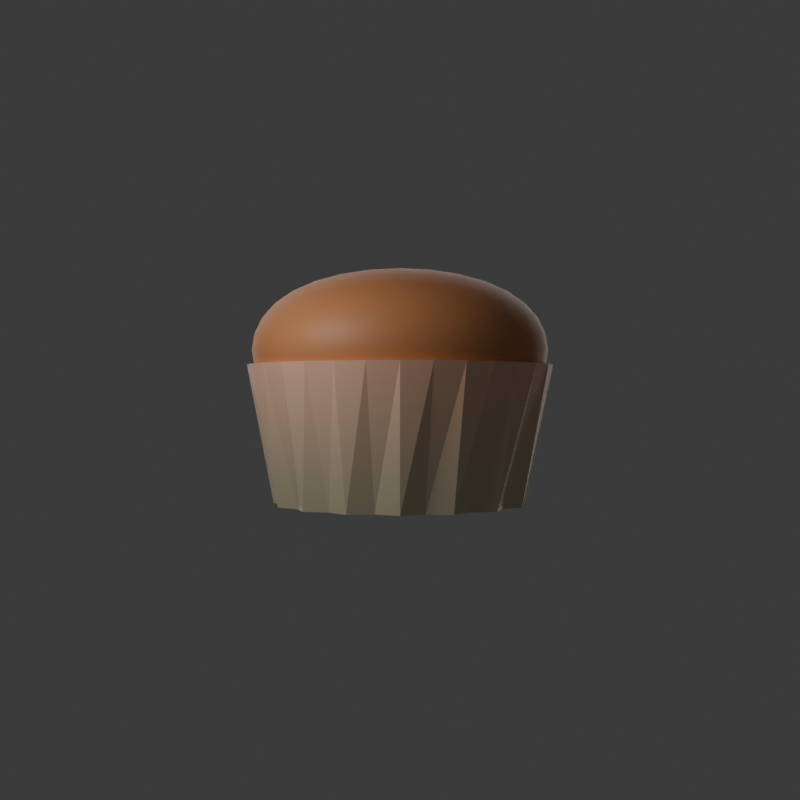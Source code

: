 # Source: MU-BaseMuffin.blend  (saved by Blender 5.0.119; exported with 4.5.12 LTS)
import bpy
from mathutils import Matrix  # noqa: F401  (used for matrix-valued properties, if any)

bpy.ops.wm.read_factory_settings(use_empty=True)
scene = bpy.context.scene
scene.name = 'Scene'

# ---- collections
col_collection = bpy.data.collections.new('Collection'); scene.collection.children.link(col_collection)

# ---- materials (node trees are filled in below, after node groups)
mat_cup = bpy.data.materials.new('Cup')
mat_muffin = bpy.data.materials.new('Muffin')

# ---- node groups
ng_smooth_by_angle = bpy.data.node_groups.new('Smooth by Angle', 'GeometryNodeTree')
_s = ng_smooth_by_angle.interface.new_socket(name='Mesh', in_out='OUTPUT', socket_type='NodeSocketGeometry')
_s = ng_smooth_by_angle.interface.new_socket(name='Mesh', in_out='INPUT', socket_type='NodeSocketGeometry')
_s = ng_smooth_by_angle.interface.new_socket(name='Angle', in_out='INPUT', socket_type='NodeSocketFloat')
_s.subtype = 'ANGLE'
_s.default_value = 0.5236
_s.min_value = 0.0
_s.max_value = 3.142
_s.description = 'Maximum face angle for smooth edges'
_s = ng_smooth_by_angle.interface.new_socket(name='Ignore Sharpness', in_out='INPUT', socket_type='NodeSocketBool')
_s.force_non_field = True
ng_smooth_by_angle.is_modifier = True
_N = ng_smooth_by_angle.nodes; _L = ng_smooth_by_angle.links
n0 = _N.new('GeometryNodeSetShadeSmooth'); n0.name = 'Set Shade Smooth'; n0.location = (120, -80)
n0.domain = 'EDGE'
n1 = _N.new('GeometryNodeSetShadeSmooth'); n1.name = 'Set Shade Smooth.001'; n1.location = (300, -80)
n2 = _N.new('NodeGroupOutput'); n2.name = 'Group Output'; n2.location = (480, -80)
n3 = _N.new('GeometryNodeInputMeshEdgeAngle'); n3.name = 'Edge Angle'; n3.location = (-440, -240)
n4 = _N.new('NodeGroupInput'); n4.name = 'Group Input'; n4.location = (-80, -80)
n5 = _N.new('GeometryNodeInputEdgeSmooth'); n5.name = 'Is Edge Smooth'; n5.location = (-260, -120)
n6 = _N.new('GeometryNodeInputShadeSmooth'); n6.name = 'Is Shade Smooth'; n6.location = (-440, -397)
n7 = _N.new('FunctionNodeCompare'); n7.name = 'Compare'; n7.location = (-260, -260)
n7.operation = 'LESS_EQUAL'
n7.inputs[6].default_value = (0.0, 0.0, 0.0, 0.0)
n7.inputs[7].default_value = (0.0, 0.0, 0.0, 0.0)
n8 = _N.new('FunctionNodeBooleanMath'); n8.name = 'Boolean Math.001'; n8.location = (-80, -260)
n9 = _N.new('NodeGroupInput'); n9.name = 'Group Input.001'; n9.location = (-440, -329)
n10 = _N.new('NodeGroupInput'); n10.name = 'Group Input.002'; n10.location = (-259, -189)
n11 = _N.new('FunctionNodeBooleanMath'); n11.name = 'Boolean Math'; n11.location = (-80, -149)
n11.operation = 'OR'
n12 = _N.new('FunctionNodeBooleanMath'); n12.name = 'Boolean Math.002'; n12.location = (-260, -380)
n12.operation = 'OR'
n13 = _N.new('NodeGroupInput'); n13.name = 'Group Input.003'; n13.location = (-440, -460)
_L.new(n3.outputs[0], n7.inputs[0])
_L.new(n1.outputs[0], n2.inputs[0])
_L.new(n9.outputs[1], n7.inputs[1])
_L.new(n7.outputs[0], n8.inputs[0])
_L.new(n4.outputs[0], n0.inputs[0])
_L.new(n0.outputs[0], n1.inputs[0])
_L.new(n8.outputs[0], n0.inputs[2])
_L.new(n10.outputs[2], n11.inputs[1])
_L.new(n5.outputs[0], n11.inputs[0])
_L.new(n11.outputs[0], n0.inputs[1])
_L.new(n13.outputs[2], n12.inputs[1])
_L.new(n6.outputs[0], n12.inputs[0])
_L.new(n12.outputs[0], n8.inputs[1])
n2.is_active_output = True

# ---- material node trees
mat_cup.use_nodes = True; mat_cup.node_tree.nodes.clear()
_N = mat_cup.node_tree.nodes; _L = mat_cup.node_tree.links
n0 = _N.new('ShaderNodeBsdfPrincipled'); n0.name = 'Principled BSDF'; n0.location = (-200, 100)
n1 = _N.new('ShaderNodeOutputMaterial'); n1.name = 'Material Output'; n1.location = (200, 100)
n2 = _N.new('ShaderNodeTexGradient'); n2.name = 'Gradient Texture'; n2.location = (-758, 82)
n3 = _N.new('ShaderNodeMapping'); n3.name = 'Mapping'; n3.location = (-938, 42)
n3.inputs[2].default_value = (0.0, 1.571, 0.0)
n4 = _N.new('ShaderNodeTexCoord'); n4.name = 'Texture Coordinate'; n4.location = (-1118, 42)
n5 = _N.new('ShaderNodeValToRGB'); n5.name = 'Color Ramp'; n5.location = (-527, 67)
while len(n5.color_ramp.elements) > 1: n5.color_ramp.elements.remove(n5.color_ramp.elements[-1])
n5.color_ramp.elements[0].position = 0.2; n5.color_ramp.elements[0].color = (0.7084, 0.604, 0.4136, 1.0)
_e = n5.color_ramp.elements.new(1.0); _e.color = (1.0, 0.5777, 0.4058, 1.0)
_L.new(n0.outputs[0], n1.inputs[0])
_L.new(n3.outputs[0], n2.inputs[0])
_L.new(n4.outputs[0], n3.inputs[0])
_L.new(n2.outputs[0], n5.inputs[0])
_L.new(n5.outputs[0], n0.inputs[0])
n1.is_active_output = True
mat_muffin.use_nodes = True; mat_muffin.node_tree.nodes.clear()
_N = mat_muffin.node_tree.nodes; _L = mat_muffin.node_tree.links
n0 = _N.new('ShaderNodeBsdfPrincipled'); n0.name = 'Principled BSDF'; n0.location = (-200, 100)
n1 = _N.new('ShaderNodeOutputMaterial'); n1.name = 'Material Output'; n1.location = (200, 100)
n2 = _N.new('ShaderNodeTexNoise'); n2.name = 'Noise Texture'; n2.location = (-702, 101)
n2.width = 145
n3 = _N.new('ShaderNodeMapping'); n3.name = 'Mapping'; n3.location = (-882, 61)
n4 = _N.new('ShaderNodeTexCoord'); n4.name = 'Texture Coordinate'; n4.location = (-1062, 61)
n5 = _N.new('ShaderNodeValToRGB'); n5.name = 'Color Ramp'; n5.location = (-495, 50)
n5.color_ramp.interpolation = 'CONSTANT'
while len(n5.color_ramp.elements) > 1: n5.color_ramp.elements.remove(n5.color_ramp.elements[-1])
n5.color_ramp.elements[0].position = 0.15; n5.color_ramp.elements[0].color = (0.6796, 0.2758, 0.1093, 1.0)
_e = n5.color_ramp.elements.new(1.0); _e.color = (1.0, 0.5029, 0.3663, 1.0)
_L.new(n0.outputs[0], n1.inputs[0])
_L.new(n3.outputs[0], n2.inputs[0])
_L.new(n4.outputs[0], n3.inputs[0])
_L.new(n2.outputs[0], n5.inputs[0])
_L.new(n5.outputs[0], n0.inputs[0])
n1.is_active_output = True

# ---- world
world_world = bpy.data.worlds.new('World'); scene.world = world_world
world_world.use_nodes = True; world_world.node_tree.nodes.clear()
_N = world_world.node_tree.nodes; _L = world_world.node_tree.links
n0 = _N.new('ShaderNodeOutputWorld'); n0.name = 'World Output'; n0.location = (200, 100)
n1 = _N.new('ShaderNodeBackground'); n1.name = 'Background'; n1.location = (-200, 100)
n1.inputs[0].default_value = (0.05088, 0.05088, 0.05088, 1.0)
_L.new(n1.outputs[0], n0.inputs[0])
n0.is_active_output = True
world_world.color = (0.05088, 0.05088, 0.05088)
world_world.sun_shadow_jitter_overblur = 0.0

# ---- cameras
cam_camera_001 = bpy.data.cameras.new('Camera.001')

# ---- lights
light_area = bpy.data.lights.new('Area', 'AREA')
light_area.energy = 200.0
light_area.size = 9.07
light_area.size_y = 1.0
light_area_001 = bpy.data.lights.new('Area.001', 'AREA')
light_area_001.energy = 40.0
light_area_001.shape = 'DISK'
light_area_001.size = 2.0
light_area_001.size_y = 1.0

# ---- meshes
me_circle = bpy.data.meshes.new('Circle')
me_circle.from_pydata([(0.0, 1.0, 0.0), (-0.1798, 0.9037, 0.0), (-0.3827, 0.9239, 0.0), (-0.5119, 0.7661, 0.0), (-0.7071, 0.7071, 0.0), (-0.7661, 0.5119, 0.0), (-0.9239, 0.3827, 0.0), (-0.9037, 0.1798, 0.0), (-1.0, 0.0, 0.0), (-0.9037, -0.1798, 0.0), (-0.9239, -0.3827, 0.0), (-0.7661, -0.5119, 0.0), (-0.7071, -0.7071, 0.0), (-0.5119, -0.7661, 0.0), (-0.3827, -0.9239, 0.0), (-0.1798, -0.9037, 0.0), (0.0, -1.0, 0.0), (0.1798, -0.9037, 0.0), (0.3827, -0.9239, 0.0), (0.5119, -0.7661, 0.0), (0.7071, -0.7071, 0.0), (0.7661, -0.5119, 0.0), (0.9239, -0.3827, 0.0), (0.9037, -0.1798, 0.0), (1.0, 0.0, 0.0), (0.9037, 0.1798, 0.0), (0.9239, 0.3827, 0.0), (0.7661, 0.5119, 0.0), (0.7071, 0.7071, 0.0), (0.5119, 0.7661, 0.0), (0.3827, 0.9239, 0.0), (0.1798, 0.9037, 0.0), (2.03e-09, 1.208, 1.088), (-0.2347, 1.18, 1.088), (-0.4621, 1.116, 1.088), (-0.6684, 1.0, 1.088), (-0.8539, 0.8539, 1.088), (-1.0, 0.6684, 1.088), (-1.116, 0.4621, 1.088), (-1.18, 0.2347, 1.088), (-1.208, -7.734e-10, 1.088), (-1.18, -0.2347, 1.088), (-1.116, -0.4621, 1.088), (-1.0, -0.6684, 1.088), (-0.8539, -0.8539, 1.088), (-0.6684, -1.0, 1.088), (-0.4621, -1.116, 1.088), (-0.2347, -1.18, 1.088), (2.03e-09, -1.208, 1.088), (0.2347, -1.18, 1.088), (0.4621, -1.116, 1.088), (0.6684, -1.0, 1.088), (0.8539, -0.8539, 1.088), (1.0, -0.6684, 1.088), (1.116, -0.4621, 1.088), (1.18, -0.2347, 1.088), (1.208, -7.734e-10, 1.088), (1.18, 0.2347, 1.088), (1.116, 0.4621, 1.088), (1.0, 0.6684, 1.088), (0.8539, 0.8539, 1.088), (0.6684, 1.0, 1.088), (0.4621, 1.116, 1.088), (0.2347, 1.18, 1.088)], [], [(1, 0, 31, 30, 29, 28, 27, 26, 25, 24, 23, 22, 21, 20, 19, 18, 17, 16, 15, 14, 13, 12, 11, 10, 9, 8, 7, 6, 5, 4, 3, 2), (33, 34, 35, 36, 37, 38, 39, 40, 41, 42, 43, 44, 45, 46, 47, 48, 49, 50, 51, 52, 53, 54, 55, 56, 57, 58, 59, 60, 61, 62, 63, 32), (19, 20, 52, 51), (6, 7, 39, 38), (20, 21, 53, 52), (7, 8, 40, 39), (21, 22, 54, 53), (8, 9, 41, 40), (22, 23, 55, 54), (9, 10, 42, 41), (23, 24, 56, 55), (10, 11, 43, 42), (24, 25, 57, 56), (11, 12, 44, 43), (25, 26, 58, 57), (12, 13, 45, 44), (26, 27, 59, 58), (13, 14, 46, 45), (0, 1, 33, 32), (27, 28, 60, 59), (14, 15, 47, 46), (1, 2, 34, 33), (28, 29, 61, 60), (15, 16, 48, 47), (2, 3, 35, 34), (29, 30, 62, 61), (16, 17, 49, 48), (3, 4, 36, 35), (30, 31, 63, 62), (17, 18, 50, 49), (4, 5, 37, 36), (31, 0, 32, 63), (18, 19, 51, 50), (5, 6, 38, 37)])
_uv = me_circle.uv_layers.new(name='UVMap')
_uv.uv.foreach_set('vector', [0.0, 0.0, 0.0, 0.0, 0.0, 0.0, 0.0, 0.0, 0.0, 0.0, 0.0, 0.0, 0.0, 0.0, 0.0, 0.0, 0.0, 0.0, 0.0, 0.0, 0.0, 0.0, 0.0, 0.0, 0.0, 0.0, 0.0, 0.0, 0.0, 0.0, 0.0, 0.0, 0.0, 0.0, 0.0, 0.0, 0.0, 0.0, 0.0, 0.0, 0.0, 0.0, 0.0, 0.0, 0.0, 0.0, 0.0, 0.0, 0.0, 0.0, 0.0, 0.0, 0.0, 0.0, 0.0, 0.0, 0.0, 0.0, 0.0, 0.0, 0.0, 0.0, 0.0, 0.0, 0.0, 0.0, 0.0, 0.0, 0.0, 0.0, 0.0, 0.0, 0.0, 0.0, 0.0, 0.0, 0.0, 0.0, 0.0, 0.0, 0.0, 0.0, 0.0, 0.0, 0.0, 0.0, 0.0, 0.0, 0.0, 0.0, 0.0, 0.0, 0.0, 0.0, 0.0, 0.0, 0.0, 0.0, 0.0, 0.0, 0.0, 0.0, 0.0, 0.0, 0.0, 0.0, 0.0, 0.0, 0.0, 0.0, 0.0, 0.0, 0.0, 0.0, 0.0, 0.0, 0.0, 0.0, 0.0, 0.0, 0.0, 0.0, 0.0, 0.0, 0.0, 0.0, 0.0, 0.0, 0.0, 0.0, 0.0, 0.0, 0.0, 0.0, 0.0, 0.0, 0.0, 0.0, 0.0, 0.0, 0.0, 0.0, 0.0, 0.0, 0.0, 0.0, 0.0, 0.0, 0.0, 0.0, 0.0, 0.0, 0.0, 0.0, 0.0, 0.0, 0.0, 0.0, 0.0, 0.0, 0.0, 0.0, 0.0, 0.0, 0.0, 0.0, 0.0, 0.0, 0.0, 0.0, 0.0, 0.0, 0.0, 0.0, 0.0, 0.0, 0.0, 0.0, 0.0, 0.0, 0.0, 0.0, 0.0, 0.0, 0.0, 0.0, 0.0, 0.0, 0.0, 0.0, 0.0, 0.0, 0.0, 0.0, 0.0, 0.0, 0.0, 0.0, 0.0, 0.0, 0.0, 0.0, 0.0, 0.0, 0.0, 0.0, 0.0, 0.0, 0.0, 0.0, 0.0, 0.0, 0.0, 0.0, 0.0, 0.0, 0.0, 0.0, 0.0, 0.0, 0.0, 0.0, 0.0, 0.0, 0.0, 0.0, 0.0, 0.0, 0.0, 0.0, 0.0, 0.0, 0.0, 0.0, 0.0, 0.0, 0.0, 0.0, 0.0, 0.0, 0.0, 0.0, 0.0, 0.0, 0.0, 0.0, 0.0, 0.0, 0.0, 0.0, 0.0, 0.0, 0.0, 0.0, 0.0, 0.0, 0.0, 0.0, 0.0, 0.0, 0.0, 0.0, 0.0, 0.0, 0.0, 0.0, 0.0, 0.0, 0.0, 0.0, 0.0, 0.0, 0.0, 0.0, 0.0, 0.0, 0.0, 0.0, 0.0, 0.0, 0.0, 0.0, 0.0, 0.0, 0.0, 0.0, 0.0, 0.0, 0.0, 0.0, 0.0, 0.0, 0.0, 0.0, 0.0, 0.0, 0.0, 0.0, 0.0, 0.0, 0.0, 0.0, 0.0, 0.0, 0.0, 0.0, 0.0, 0.0, 0.0, 0.0, 0.0, 0.0, 0.0, 0.0, 0.0, 0.0, 0.0, 0.0, 0.0, 0.0, 0.0, 0.0, 0.0, 0.0, 0.0, 0.0, 0.0, 0.0, 0.0, 0.0, 0.0, 0.0, 0.0, 0.0, 0.0, 0.0, 0.0, 0.0, 0.0, 0.0, 0.0, 0.0, 0.0, 0.0, 0.0, 0.0, 0.0, 0.0, 0.0, 0.0, 0.0, 0.0, 0.0, 0.0, 0.0, 0.0, 0.0, 0.0, 0.0, 0.0, 0.0, 0.0, 0.0, 0.0, 0.0, 0.0, 0.0, 0.0, 0.0, 0.0, 0.0, 0.0, 0.0, 0.0, 0.0, 0.0, 0.0, 0.0, 0.0, 0.0, 0.0, 0.0, 0.0, 0.0])
me_circle.materials.append(mat_cup)
me_circle.update()
me_cube_001 = bpy.data.meshes.new('Cube.001')
me_cube_001.from_pydata([(-1.384, -1.384, -1.498), (-1.384, -1.384, 0.03217), (-1.384, 1.384, -1.498), (-1.384, 1.384, 0.03217), (1.384, -1.384, -1.498), (1.384, -1.384, 0.03217), (1.384, 1.384, -1.498), (1.384, 1.384, 0.03217)], [], [(0, 1, 3, 2), (2, 3, 7, 6), (6, 7, 5, 4), (4, 5, 1, 0), (2, 6, 4, 0), (7, 3, 1, 5)])
me_cube_001.polygons.foreach_set('use_smooth', [True] * 6)
_uv = me_cube_001.uv_layers.new(name='UVMap')
_uv.uv.foreach_set('vector', [0.375, 0.0, 0.625, 0.0, 0.625, 0.25, 0.375, 0.25, 0.375, 0.25, 0.625, 0.25, 0.625, 0.5, 0.375, 0.5, 0.375, 0.5, 0.625, 0.5, 0.625, 0.75, 0.375, 0.75, 0.375, 0.75, 0.625, 0.75, 0.625, 1.0, 0.375, 1.0, 0.125, 0.5, 0.375, 0.5, 0.375, 0.75, 0.125, 0.75, 0.625, 0.5, 0.875, 0.5, 0.875, 0.75, 0.625, 0.75])
me_cube_001.materials.append(mat_muffin)
me_cube_001.update()
me_circle_001 = bpy.data.meshes.new('Circle.001')
me_circle_001.from_pydata([(0.0, 1.0, 0.0), (-0.1951, 0.9808, 0.0), (-0.3827, 0.9239, 0.0), (-0.5556, 0.8315, 0.0), (-0.7071, 0.7071, 0.0), (-0.8315, 0.5556, 0.0), (-0.9239, 0.3827, 0.0), (-0.9808, 0.1951, 0.0), (-1.0, 0.0, 0.0), (-0.9808, -0.1951, 0.0), (-0.9239, -0.3827, 0.0), (-0.8315, -0.5556, 0.0), (-0.7071, -0.7071, 0.0), (-0.5556, -0.8315, 0.0), (-0.3827, -0.9239, 0.0), (-0.1951, -0.9808, 0.0), (0.0, -1.0, 0.0), (0.1951, -0.9808, 0.0), (0.3827, -0.9239, 0.0), (0.5556, -0.8315, 0.0), (0.7071, -0.7071, 0.0), (0.8315, -0.5556, 0.0), (0.9239, -0.3827, 0.0), (0.9808, -0.1951, 0.0), (1.0, 0.0, 0.0), (0.9808, 0.1951, 0.0), (0.9239, 0.3827, 0.0), (0.8315, 0.5556, 0.0), (0.7071, 0.7071, 0.0), (0.5556, 0.8315, 0.0), (0.3827, 0.9239, 0.0), (0.1951, 0.9808, 0.0)], [(1, 0), (2, 1), (3, 2), (4, 3), (5, 4), (6, 5), (7, 6), (8, 7), (9, 8), (10, 9), (11, 10), (12, 11), (13, 12), (14, 13), (15, 14), (16, 15), (17, 16), (18, 17), (19, 18), (20, 19), (21, 20), (22, 21), (23, 22), (24, 23), (25, 24), (26, 25), (27, 26), (28, 27), (29, 28), (30, 29), (31, 30), (0, 31)], [])
_uv = me_circle_001.uv_layers.new(name='UVMap')
_uv.uv.foreach_set('vector', [])
me_circle_001.update()

# ---- objects
ob_circle = bpy.data.objects.new('Circle', me_circle)
ob_cube = bpy.data.objects.new('Cube', me_cube_001)
ob_camera = bpy.data.objects.new('Camera', cam_camera_001)
ob_area = bpy.data.objects.new('Area', light_area)
ob_area_001 = bpy.data.objects.new('Area.001', light_area_001)
ob_circle_001 = bpy.data.objects.new('Circle.001', me_circle_001)

# ---- transforms, parenting, visibility, modifiers, constraints
ob_circle.location = (0.0, 0.0, -0.8127)
ob_cube.location = (0.0, 0.0, 1.119)
_m = ob_cube.modifiers.new('Subdivision', 'SUBSURF')
_m.levels = 3
_m.render_levels = 3
_m = ob_cube.modifiers.new('Smooth by Angle', 'NODES')
_m.node_group = ng_smooth_by_angle
_m.use_pin_to_last = True
_m.show_group_selector = False
ob_camera.location = (0.0, -8.795, 0.0)
ob_camera.rotation_euler = (1.571, -0.0, -0.0)
ob_area.location = (0.0, 3.817, 0.0)
ob_area.rotation_euler = (4.713, -0.0, 0.0)
ob_area_001.location = (-2.22, -2.536, 1.548)
ob_area_001.rotation_euler = (0.9024, -0.6674, -0.3287)
ob_circle_001.location = (-9.114, 0.0, 0.0)

# ---- collection membership
col_collection.objects.link(ob_circle)
col_collection.objects.link(ob_cube)
col_collection.objects.link(ob_camera)
col_collection.objects.link(ob_area)
col_collection.objects.link(ob_area_001)
col_collection.objects.link(ob_circle_001)

# ---- scene / render settings (as saved in the file)
scene.camera = ob_camera
scene.frame_start = 1; scene.frame_end = 250; scene.frame_set(22)
scene.render.engine = 'CYCLES'
scene.render.resolution_y = 1920
scene.render.bake_bias = 0.0
scene.render.bake_samples = 0
scene.cycles.sampling_pattern = 'TABULATED_SOBOL'
scene.eevee.use_volume_custom_range = False
bpy.context.view_layer.update()
